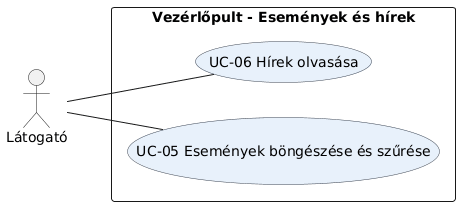

The diagram above was rendered by PlantUML. Its source (embedded in the PNG):
@startuml
left to right direction
skinparam actorStyle stick
skinparam usecase {
  BackgroundColor #E8F1FB
  BorderColor #374151
}

actor "Látogató" as Latogato

rectangle "Vezérlőpult - Események és hírek" {
  usecase "UC-05 Események böngészése és szűrése" as UC05
  usecase "UC-06 Hírek olvasása" as UC06
}

Latogato -- UC05
Latogato -- UC06
@enduml